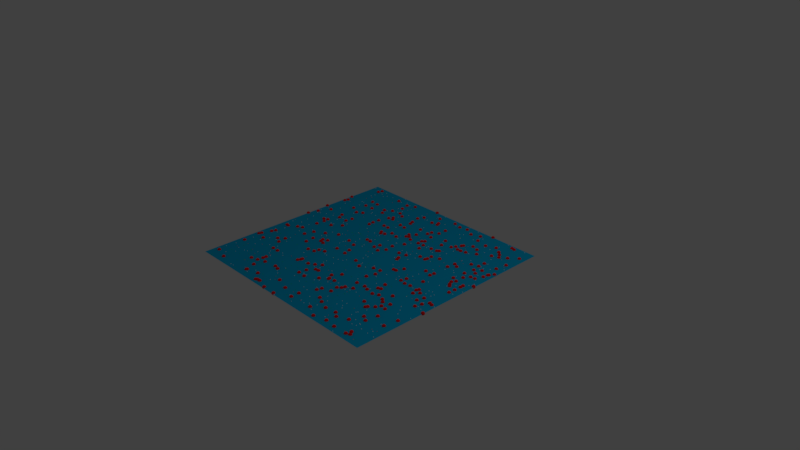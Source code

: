 # Source: NAR_compare_unequal.blend  (saved by Blender 2.79.0; exported with 4.5.12 LTS)
import bpy
from mathutils import Matrix  # noqa: F401  (used for matrix-valued properties, if any)

bpy.ops.wm.read_factory_settings(use_empty=True)
scene = bpy.context.scene
scene.name = 'Scene'

# ---- collections
col_collection_1 = bpy.data.collections.new('Collection 1'); scene.collection.children.link(col_collection_1)

# ---- materials (node trees are filled in below, after node groups)
mat_plane_mat = bpy.data.materials.new('Plane_mat')
mat_plane_mat.alpha_threshold = 0.0
mat_plane_mat.use_transparent_shadow = False
mat_plane_mat.diffuse_color = (0.0, 0.4555, 0.8, 1.0)
mat_plane_mat.roughness = 0.5
mat_mol_x2_mat = bpy.data.materials.new('mol_X2_mat')
mat_mol_x2_mat.alpha_threshold = 0.0
mat_mol_x2_mat.use_transparent_shadow = False
mat_mol_x2_mat.diffuse_color = (0.0, 0.8, 0.0, 1.0)
mat_mol_x2_mat.roughness = 0.5
mat_mol_y2_mat = bpy.data.materials.new('mol_Y2_mat')
mat_mol_y2_mat.alpha_threshold = 0.0
mat_mol_y2_mat.use_transparent_shadow = False
mat_mol_y2_mat.diffuse_color = (0.8, 0.0, 0.0, 1.0)
mat_mol_y2_mat.roughness = 0.5
mat_mol_x1_mat = bpy.data.materials.new('mol_X1_mat')
mat_mol_x1_mat.alpha_threshold = 0.0
mat_mol_x1_mat.use_transparent_shadow = False
mat_mol_x1_mat.diffuse_color = (0.9829, 1.0, 0.9871, 1.0)
mat_mol_x1_mat.roughness = 0.5
mat_mol_y1_mat = bpy.data.materials.new('mol_Y1_mat')
mat_mol_y1_mat.alpha_threshold = 0.0
mat_mol_y1_mat.use_transparent_shadow = False
mat_mol_y1_mat.diffuse_color = (1.0, 0.01392, 0.01298, 1.0)
mat_mol_y1_mat.roughness = 0.5

# ---- material node trees

# ---- world
world_world = bpy.data.worlds.new('World'); scene.world = world_world
world_world.color = (0.05088, 0.05088, 0.05088)
world_world.use_sun_shadow = False
world_world.sun_shadow_jitter_overblur = 0.0
world_world.cycles.sampling_method = 'MANUAL'

# ---- cameras
cam_camera = bpy.data.cameras.new('Camera')
cam_camera.clip_end = 100.0
cam_camera.lens = 35.0
cam_camera.sensor_width = 32.0
cam_camera.sensor_height = 18.0
cam_camera.ortho_scale = 7.314
cam_camera.dof.focus_distance = 0.0
cam_camera.dof.aperture_fstop = 128.0

# ---- lights
light_lamp = bpy.data.lights.new('Lamp', 'POINT')
light_lamp.transmission_factor = 0.0
light_lamp.cutoff_distance = 30.0
light_lamp.energy = 100.0
light_lamp.shadow_buffer_clip_start = 1.001
light_lamp.shadow_soft_size = 0.1
light_lamp.shadow_maximum_resolution = 0.006
light_lamp.use_absolute_resolution = True

# ---- meshes
me_plane = bpy.data.meshes.new('Plane')
me_plane.from_pydata([(-1.0, -1.0, 0.0), (1.0, -1.0, 0.0), (-1.0, 1.0, 0.0), (1.0, 1.0, 0.0)], [], [(1, 2, 0), (1, 3, 2)])
me_plane.materials.append(mat_plane_mat)
me_plane.use_remesh_preserve_volume = False
me_plane.use_remesh_preserve_attributes = False
me_plane.use_mirror_vertex_groups = False
me_plane.update()
me_mol_x2_pos = bpy.data.meshes.new('mol_X2_pos')
me_mol_x2_pos.from_pydata([(-0.4492, -0.9925, 0.0), (-0.102, 0.536, 0.0), (-0.9127, -0.8156, 0.0), (0.327, -0.8966, 0.0), (0.6868, -1.193, 0.0), (-1.071, -1.483, 0.0), (-0.4966, 0.8194, 0.0), (-0.2829, 0.9055, 0.0), (0.2348, 0.5078, 0.0), (-0.1834, -0.5803, 0.0), (-0.1467, 0.8951, 0.0), (0.2898, -0.4072, 0.0), (1.187, 0.7421, 0.0), (0.2946, -0.5467, 0.0), (1.203, 0.7402, 0.0), (-1.293, 0.7643, 0.0), (0.7498, -0.08386, 0.0), (-0.5312, 0.1873, 0.0), (0.3351, -0.6546, 0.0), (-0.6126, 0.3707, 0.0), (-0.5728, 0.6973, 0.0), (-0.8774, -1.457, 0.0), (-1.086, 0.8955, 0.0), (-0.9761, -0.4946, 0.0), (0.909, -0.1648, 0.0), (0.3362, 0.7032, 0.0), (-0.2354, -0.5279, 0.0), (-0.4982, 0.2876, 0.0), (-0.7086, 0.1019, 0.0), (-0.4865, -0.7242, 0.0), (-0.9174, -1.242, 0.0), (0.8985, 0.7374, 0.0), (1.12, 1.454, 0.0), (0.2145, -0.2393, 0.0), (0.08472, -0.9799, 0.0), (-1.207, -0.2334, 0.0), (0.9249, -0.9169, 0.0), (-1.386, -1.471, 0.0), (-0.5063, 0.2875, 0.0), (-0.3023, 0.827, 0.0), (-1.243, 0.9058, 0.0), (-1.308, -1.222, 0.0), (1.495, -0.1979, 0.0), (-1.328, 0.4622, 0.0), (0.3407, -0.12, 0.0), (-0.2791, -0.7765, 0.0), (1.481, 1.191, 0.0), (0.1881, -0.1778, 0.0), (0.4771, 0.9762, 0.0), (0.7359, 0.718, 0.0), (0.9275, -0.8511, 0.0), (-0.4939, -0.1552, 0.0), (-0.7162, 0.4593, 0.0), (-0.5915, -0.94, 0.0), (0.8728, -1.02, 0.0), (1.164, 0.602, 0.0), (0.233, 0.9992, 0.0), (-1.147, 1.234, 0.0), (-0.4044, -1.018, 0.0), (1.367, -1.412, 0.0), (0.4401, -0.2105, 0.0), (-1.015, -0.7214, 0.0), (0.1265, -0.4073, 0.0), (-1.266, -0.681, 0.0), (-0.4506, -1.445, 0.0), (0.02984, -0.3956, 0.0), (0.2502, -0.7472, 0.0), (0.06135, 0.2023, 0.0), (-1.075, -0.683, 0.0), (1.443, 1.454, 0.0), (0.5865, 0.9809, 0.0), (-0.06137, -0.9266, 0.0), (1.232, -0.9527, 0.0), (-0.9555, -1.184, 0.0), (-0.1885, -0.5017, 0.0), (1.054, 0.9763, 0.0), (-1.142, -1.212, 0.0), (-0.8583, -0.9801, 0.0), (0.6045, -1.253, 0.0), (-1.335, 0.8809, 0.0), (1.453, 0.2392, 0.0), (0.2711, -0.299, 0.0), (0.5099, -0.567, 0.0), (1.274, 0.5997, 0.0), (0.8664, 0.494, 0.0), (0.9312, -0.8812, 0.0), (-0.231, -0.393, 0.0), (-0.04002, 1.439, 0.0), (0.2578, 0.3869, 0.0), (-0.6705, -1.042, 0.0), (-0.2389, 0.3492, 0.0), (0.7403, -0.06646, 0.0), (-1.05, 0.9233, 0.0), (0.2048, -0.6048, 0.0), (-0.1744, -0.01962, 0.0), (-1.109, 0.03511, 0.0), (-1.338, -0.422, 0.0), (-0.4336, -0.9193, 0.0), (-0.9929, 1.333, 0.0), (-0.5219, 1.299, 0.0), (-0.4644, -1.415, 0.0), (0.6759, 0.4678, 0.0), (-0.2539, 0.09656, 0.0), (-1.025, 1.29, 0.0), (-0.6828, -1.442, 0.0), (0.04812, -0.234, 0.0), (0.8521, -1.351, 0.0), (1.211, 1.18, 0.0), (-1.49, 0.05254, 0.0), (1.172, 1.26, 0.0), (-1.468, 1.388, 0.0), (-1.34, -0.8084, 0.0), (-0.3864, 0.7798, 0.0), (-0.01912, 0.7492, 0.0), (0.1856, -0.2866, 0.0), (1.401, 0.4268, 0.0), (0.8302, 0.7427, 0.0), (-1.054, 0.4926, 0.0), (-0.7457, -0.08205, 0.0), (0.06657, -0.4716, 0.0), (-0.971, -1.255, 0.0), (-0.4816, -0.3113, 0.0), (-0.1605, -0.1429, 0.0), (1.361, 0.9614, 0.0), (-1.308, -0.9987, 0.0), (-0.3736, -1.137, 0.0), (1.365, 1.051, 0.0), (1.485, 0.2712, 0.0), (0.007242, -1.027, 0.0), (-1.028, 1.257, 0.0), (-1.258, -0.3569, 0.0), (0.3376, -0.8404, 0.0), (-0.1984, -0.2379, 0.0), (-1.061, -1.128, 0.0), (-0.7485, -1.152, 0.0), (-0.6643, 0.4533, 0.0), (0.03131, -0.7338, 0.0), (0.0438, 0.5007, 0.0), (0.3512, -1.236, 0.0), (0.2623, 1.061, 0.0), (0.07479, 0.6478, 0.0), (1.083, -0.3604, 0.0), (0.5671, -0.3955, 0.0), (0.6817, 1.328, 0.0), (-0.4138, 0.2631, 0.0), (-0.5563, 0.2539, 0.0), (0.4949, -0.6292, 0.0), (-0.1846, 0.8283, 0.0), (0.9762, -1.448, 0.0), (-1.321, -1.246, 0.0), (1.224, -0.9798, 0.0), (-0.3438, -0.8842, 0.0), (0.5011, 1.187, 0.0), (0.8782, 0.981, 0.0), (-0.3931, 0.4915, 0.0), (-0.7174, -0.9761, 0.0), (0.8026, -0.3533, 0.0), (-1.179, -0.9593, 0.0), (0.7983, -0.1382, 0.0), (-0.0134, 0.05351, 0.0), (-1.347, 0.5319, 0.0), (-0.7333, 1.345, 0.0), (0.8504, -1.464, 0.0), (0.2678, 0.9174, 0.0), (-0.05819, -0.6188, 0.0), (-0.6812, 1.467, 0.0), (-0.4266, 1.032, 0.0), (0.4013, -0.2551, 0.0), (0.0196, -0.2995, 0.0), (-0.877, -0.08259, 0.0), (0.3209, 1.389, 0.0), (1.439, 0.2407, 0.0), (0.1618, 0.6329, 0.0), (-0.07051, -1.192, 0.0), (-1.119, -1.044, 0.0), (-0.5824, 0.5641, 0.0), (0.3647, 0.2073, 0.0), (0.264, 1.481, 0.0), (-0.3962, 0.7871, 0.0), (1.46, 1.136, 0.0), (1.415, -1.004, 0.0), (-0.3513, -1.217, 0.0), (0.2829, 0.2183, 0.0), (1.007, 1.018, 0.0), (1.497, -1.344, 0.0), (1.112, 1.113, 0.0), (-0.863, -0.7868, 0.0), (-1.359, -1.496, 0.0), (-0.06371, -1.441, 0.0), (-0.6053, 0.2302, 0.0), (-1.267, -0.2286, 0.0), (1.007, -0.1846, 0.0), (0.8012, -1.459, 0.0), (-0.5371, 1.301, 0.0), (1.345, -0.3504, 0.0), (1.162, -0.1533, 0.0), (-1.206, 1.063, 0.0), (-1.245, 1.441, 0.0), (0.1112, 0.4844, 0.0), (0.8235, 1.209, 0.0), (-1.107, 0.5807, 0.0), (0.4463, -1.232, 0.0), (-1.195, 1.186, 0.0), (-0.2347, 1.461, 0.0), (-0.5263, 0.7623, 0.0), (0.5599, -0.6331, 0.0), (0.8947, 1.409, 0.0), (-0.5907, 0.9019, 0.0), (-0.9541, 1.103, 0.0), (0.577, 0.02192, 0.0), (-1.464, 0.1162, 0.0), (-0.5806, -0.3971, 0.0), (-1.085, -0.824, 0.0), (-1.048, 1.148, 0.0), (-0.3437, -1.193, 0.0), (0.7377, 0.1376, 0.0), (0.09139, -1.382, 0.0), (-1.034, -0.5615, 0.0), (0.1705, -0.9343, 0.0), (0.2382, 0.3134, 0.0), (0.7248, -0.03525, 0.0), (1.18, 0.6486, 0.0), (-1.219, -0.1762, 0.0), (1.358, 0.05767, 0.0), (1.386, 0.7662, 0.0), (0.7092, 0.447, 0.0), (0.9526, -0.9626, 0.0), (1.363, -0.02293, 0.0), (-1.375, -0.1362, 0.0), (0.5713, -0.816, 0.0), (0.9454, -1.218, 0.0), (-1.02, 0.5925, 0.0), (0.4013, 0.4802, 0.0), (1.181, 0.2593, 0.0), (0.03281, 0.5838, 0.0), (0.3152, 0.8398, 0.0), (-1.119, 0.8805, 0.0), (0.07269, -0.07584, 0.0), (-0.8409, -0.5205, 0.0), (0.8654, 0.3375, 0.0), (-0.8411, 1.051, 0.0), (0.6627, 1.081, 0.0), (0.3798, -0.7679, 0.0), (0.3492, -0.2998, 0.0), (0.5145, 0.4503, 0.0), (-0.6213, -0.4455, 0.0), (-0.321, -0.761, 0.0), (-0.5036, -1.302, 0.0), (-1.48, -1.398, 0.0), (1.411, -1.057, 0.0), (1.129, 1.029, 0.0), (1.008, 0.003087, 0.0), (-1.296, -1.046, 0.0), (-1.226, -0.7695, 0.0), (-0.5285, -1.46, 0.0), (-0.4626, 0.2722, 0.0), (-0.09635, -0.6285, 0.0), (-0.1067, -0.6, 0.0), (0.8725, 1.081, 0.0), (-1.051, 0.8879, 0.0), (0.5825, 0.0007745, 0.0), (0.9092, 1.439, 0.0), (0.00942, 0.3492, 0.0), (0.06453, 1.327, 0.0), (-1.137, -1.045, 0.0), (0.3274, 0.8264, 0.0), (-1.026, -1.329, 0.0), (-1.1, 0.9382, 0.0), (0.4047, 1.211, 0.0), (-1.159, 1.161, 0.0), (-0.0878, 0.4479, 0.0), (0.6796, 0.09623, 0.0), (0.6331, 1.45, 0.0), (0.6079, 1.292, 0.0), (-0.9624, 0.3197, 0.0), (0.5649, -0.3559, 0.0), (-0.07111, 0.01514, 0.0), (0.4261, -0.4738, 0.0), (0.527, -1.034, 0.0), (-0.2391, -0.5676, 0.0), (-0.6831, -1.156, 0.0), (0.9859, 0.1502, 0.0), (-0.9894, -1.116, 0.0), (0.7036, 0.9157, 0.0), (0.07958, -1.24, 0.0), (-0.691, 0.5547, 0.0), (-0.2389, -1.433, 0.0), (-0.3608, 1.051, 0.0), (-1.37, 0.9951, 0.0), (-1.249, -0.4847, 0.0), (-0.7701, -0.9089, 0.0), (-1.072, 1.323, 0.0), (0.5199, -0.9577, 0.0), (-0.2992, 0.3421, 0.0), (0.8878, -0.8606, 0.0), (0.5476, -0.8734, 0.0), (1.157, -1.379, 0.0), (-0.3117, 0.7119, 0.0), (-0.3825, 1.45, 0.0), (-0.1323, 1.353, 0.0)], [], [])
me_mol_x2_pos.use_remesh_preserve_volume = False
me_mol_x2_pos.use_remesh_preserve_attributes = False
me_mol_x2_pos.use_mirror_vertex_groups = False
me_mol_x2_pos.update()
me_mol_x2_shape = bpy.data.meshes.new('mol_X2_shape')
me_mol_x2_shape.from_pydata([(0.0, 0.0, -0.005), (0.003618, -0.002629, -0.002236), (-0.001382, -0.004253, -0.002236), (-0.004472, 0.0, -0.002236), (-0.001382, 0.004253, -0.002236), (0.003618, 0.002629, -0.002236), (0.001382, -0.004253, 0.002236), (-0.003618, -0.002629, 0.002236), (-0.003618, 0.002629, 0.002236), (0.001382, 0.004253, 0.002236), (0.004472, 0.0, 0.002236), (0.0, 0.0, 0.005)], [], [(0, 1, 2), (1, 0, 5), (0, 2, 3), (0, 3, 4), (0, 4, 5), (1, 5, 10), (2, 1, 6), (3, 2, 7), (4, 3, 8), (5, 4, 9), (1, 10, 6), (2, 6, 7), (3, 7, 8), (4, 8, 9), (5, 9, 10), (6, 10, 11), (7, 6, 11), (8, 7, 11), (9, 8, 11), (10, 9, 11)])
me_mol_x2_shape.materials.append(mat_mol_x2_mat)
me_mol_x2_shape.use_remesh_preserve_volume = False
me_mol_x2_shape.use_remesh_preserve_attributes = False
me_mol_x2_shape.use_mirror_vertex_groups = False
me_mol_x2_shape.update()
me_mol_y2_pos = bpy.data.meshes.new('mol_Y2_pos')
me_mol_y2_pos.from_pydata([(-0.848, -0.9407, 0.0), (1.281, 1.222, 0.0), (-0.4382, -0.2257, 0.0), (-1.275, 1.176, 0.0), (0.6671, 1.497, 0.0), (-0.3496, -1.219, 0.0), (-0.08725, 0.6392, 0.0), (-0.6365, -0.7661, 0.0), (-0.8354, -0.2656, 0.0), (1.27, 0.4052, 0.0), (-0.8327, 0.3244, 0.0), (1.009, 0.6858, 0.0), (-0.6868, 0.2219, 0.0), (1.176, -0.3698, 0.0), (-0.4784, 0.4047, 0.0), (-0.8605, 0.6594, 0.0), (1.409, -1.132, 0.0), (0.4435, -0.5775, 0.0), (-1.015, -1.067, 0.0), (-0.6175, 0.1229, 0.0), (-1.297, 1.094, 0.0), (0.5523, -0.719, 0.0), (0.7364, 1.067, 0.0), (-0.5858, 1.316, 0.0), (0.7311, -0.02061, 0.0), (1.16, -1.386, 0.0), (-0.5137, -0.7842, 0.0), (0.4521, -0.2304, 0.0), (0.8231, 0.5291, 0.0), (0.764, 0.9936, 0.0), (0.3163, -1.349, 0.0), (-0.05017, 0.02868, 0.0), (0.6956, -0.1762, 0.0), (1.276, 1.115, 0.0), (0.3378, 0.4475, 0.0), (-1.345, -1.116, 0.0), (0.7916, -0.5304, 0.0), (-0.8581, 1.012, 0.0), (0.7832, -1.312, 0.0), (1.088, 1.254, 0.0), (-0.2144, 1.216, 0.0), (-0.2928, -1.273, 0.0), (-0.9591, -1.259, 0.0), (1.34, -1.147, 0.0), (1.424, 0.9847, 0.0), (1.382, -0.2526, 0.0), (-1.303, -0.9715, 0.0), (-0.4922, -0.6375, 0.0), (-1.427, 0.4872, 0.0), (-0.5869, -0.2638, 0.0), (1.114, 1.249, 0.0), (-1.243, 0.4338, 0.0), (0.6111, 0.7342, 0.0), (0.5247, 0.02978, 0.0), (0.1251, 0.7887, 0.0), (-1.161, -0.8479, 0.0), (0.945, 0.7194, 0.0), (-1.466, 0.7967, 0.0), (-0.3076, 0.4039, 0.0), (0.8743, -0.04899, 0.0), (-0.3239, 1.371, 0.0), (-1.445, -0.08467, 0.0), (0.1204, -0.4945, 0.0), (-0.3785, -0.07736, 0.0), (0.7102, -0.7811, 0.0), (-0.02252, -0.6552, 0.0), (-0.802, -1.361, 0.0), (0.853, 0.4183, 0.0), (-1.131, -1.021, 0.0), (0.6622, 0.9391, 0.0), (0.09641, -1.289, 0.0), (-0.399, 0.3162, 0.0), (-0.07726, -1.311, 0.0), (-0.4297, 0.91, 0.0), (-1.085, -0.3642, 0.0), (-0.8965, -0.9195, 0.0), (-0.9372, 1.272, 0.0), (0.2517, -0.8429, 0.0), (-0.5192, 0.2829, 0.0), (0.8741, -1.002, 0.0), (0.5334, -0.824, 0.0), (1.349, -1.423, 0.0), (-0.45, 0.71, 0.0), (-0.5959, 1.256, 0.0), (-0.1256, 1.363, 0.0)], [], [])
me_mol_y2_pos.use_remesh_preserve_volume = False
me_mol_y2_pos.use_remesh_preserve_attributes = False
me_mol_y2_pos.use_mirror_vertex_groups = False
me_mol_y2_pos.update()
me_mol_y2_shape = bpy.data.meshes.new('mol_Y2_shape')
me_mol_y2_shape.from_pydata([(0.0, 0.0, -0.005), (0.003618, -0.002629, -0.002236), (-0.001382, -0.004253, -0.002236), (-0.004472, 0.0, -0.002236), (-0.001382, 0.004253, -0.002236), (0.003618, 0.002629, -0.002236), (0.001382, -0.004253, 0.002236), (-0.003618, -0.002629, 0.002236), (-0.003618, 0.002629, 0.002236), (0.001382, 0.004253, 0.002236), (0.004472, 0.0, 0.002236), (0.0, 0.0, 0.005)], [], [(0, 1, 2), (1, 0, 5), (0, 2, 3), (0, 3, 4), (0, 4, 5), (1, 5, 10), (2, 1, 6), (3, 2, 7), (4, 3, 8), (5, 4, 9), (1, 10, 6), (2, 6, 7), (3, 7, 8), (4, 8, 9), (5, 9, 10), (6, 10, 11), (7, 6, 11), (8, 7, 11), (9, 8, 11), (10, 9, 11)])
me_mol_y2_shape.materials.append(mat_mol_y2_mat)
me_mol_y2_shape.use_remesh_preserve_volume = False
me_mol_y2_shape.use_remesh_preserve_attributes = False
me_mol_y2_shape.use_mirror_vertex_groups = False
me_mol_y2_shape.update()
me_mol_x1_pos = bpy.data.meshes.new('mol_X1_pos')
me_mol_x1_pos.from_pydata([(0.3089, -1.332, 0.0), (0.3683, 0.1287, 0.0), (0.9887, 1.214, 0.0), (-1.303, 1.267, 0.0), (-0.3982, -1.156, 0.0), (-1.31, -1.311, 0.0), (0.03652, -0.1339, 0.0), (0.02936, 0.4585, 0.0), (0.9568, 0.4114, 0.0), (-1.235, -0.1545, 0.0), (0.3874, 1.488, 0.0), (-0.6893, -1.407, 0.0), (0.686, 0.4235, 0.0), (-0.3977, 0.1815, 0.0), (0.9533, -1.112, 0.0), (1.364, -1.23, 0.0), (-0.3312, -1.313, 0.0), (-0.3615, -0.7452, 0.0), (0.876, 0.9318, 0.0), (0.3795, 0.371, 0.0), (-0.4859, -0.02926, 0.0), (-1.367, 1.449, 0.0), (0.3844, 0.6559, 0.0), (0.5838, 0.05276, 0.0), (0.003509, 0.9238, 0.0), (-1.2, -0.04283, 0.0), (0.1951, -0.843, 0.0), (-0.6472, 1.109, 0.0), (0.4135, 0.447, 0.0), (-1.427, -1.077, 0.0), (0.1346, -0.2554, 0.0), (1.188, -0.1022, 0.0), (1.07, -1.483, 0.0), (-0.7266, -0.8349, 0.0), (-0.1565, -0.387, 0.0), (-1.26, 0.9776, 0.0), (1.177, 1.022, 0.0), (0.4918, 0.3461, 0.0), (1.352, -0.4381, 0.0), (-1.025, -1.012, 0.0), (0.4756, -0.8056, 0.0), (-0.9256, 0.3462, 0.0), (0.1281, -0.2241, 0.0), (-0.1527, -0.765, 0.0), (-0.1845, 1.234, 0.0), (0.5335, 0.6123, 0.0), (0.7351, -1.063, 0.0), (-1.433, -0.2215, 0.0), (1.306, -0.7197, 0.0), (0.5027, -0.3315, 0.0), (0.3795, 0.6925, 0.0), (0.2145, 1.392, 0.0), (-1.209, 0.262, 0.0), (-0.5253, -0.3533, 0.0), (-0.9775, 0.2149, 0.0), (0.0231, 0.03738, 0.0), (1.02, 0.816, 0.0), (1.332, 0.6012, 0.0), (0.3047, -0.7661, 0.0), (-0.2295, -0.517, 0.0), (-0.5605, 0.4593, 0.0), (1.087, 0.4342, 0.0), (-0.6302, -0.5267, 0.0), (-1.057, 1.397, 0.0), (1.296, -0.1224, 0.0), (1.145, 1.104, 0.0), (-0.1431, 1.407, 0.0), (0.08256, 1.315, 0.0), (0.4633, 1.277, 0.0), (0.02373, 0.7106, 0.0), (-0.667, 0.1094, 0.0), (-1.254, 1.361, 0.0), (-1.196, 0.3823, 0.0), (-0.3935, 0.4417, 0.0), (0.627, -0.44, 0.0), (-1.386, 0.764, 0.0), (-1.445, -1.215, 0.0), (0.5361, -1.123, 0.0), (-0.01317, -1.488, 0.0), (1.454, 0.4083, 0.0), (-1.323, 1.208, 0.0), (0.4563, -1.055, 0.0), (0.2823, -0.1643, 0.0), (-0.2869, 0.4338, 0.0), (-1.298, -1.121, 0.0), (1.045, 0.4697, 0.0), (-0.05624, -1.083, 0.0), (-0.993, -1.443, 0.0), (-1.46, 0.3787, 0.0), (-0.8272, -0.9578, 0.0), (0.3891, -0.5287, 0.0), (-0.6867, 1.078, 0.0), (0.01909, -0.6332, 0.0), (-0.1131, -0.9247, 0.0), (1.355, 1.474, 0.0), (1.286, -0.1682, 0.0), (-1.381, 0.3032, 0.0), (-0.621, 1.176, 0.0), (0.653, -0.9964, 0.0), (1.264, -0.6463, 0.0), (-0.8824, 0.8415, 0.0), (0.4444, -0.7513, 0.0), (-0.1126, -0.4997, 0.0), (-0.3175, 0.7667, 0.0), (0.6563, 1.259, 0.0), (-1.406, -0.8165, 0.0), (0.554, -0.204, 0.0), (0.4639, -0.7494, 0.0), (1.433, 0.04956, 0.0), (-0.1428, -0.6937, 0.0), (1.154, -1.1, 0.0), (-0.7843, 0.8129, 0.0), (-0.8745, 0.8124, 0.0), (-1.02, 0.4177, 0.0), (-0.001283, -0.05562, 0.0), (0.8147, 0.09107, 0.0), (0.5054, 1.167, 0.0), (0.9471, 0.7337, 0.0), (-1.304, 0.3477, 0.0), (-1.241, -0.1969, 0.0), (-0.5283, 1.009, 0.0), (-1.331, -0.06814, 0.0), (-0.04791, 1.034, 0.0), (1.216, -0.5822, 0.0), (0.9957, 1.101, 0.0), (-1.438, -0.135, 0.0), (-0.8506, 1.373, 0.0), (-0.856, 0.3492, 0.0), (0.494, 1.371, 0.0), (-0.8597, -0.9978, 0.0), (1.244, -1.384, 0.0), (-1.306, 1.392, 0.0), (-0.4327, -1.009, 0.0), (0.2045, 1.046, 0.0), (-0.3474, -0.4229, 0.0), (0.8576, 0.2996, 0.0), (1.466, -1.235, 0.0), (-0.7836, 1.034, 0.0), (-1.204, 0.8731, 0.0), (-1.236, -1.212, 0.0), (0.7803, -1.36, 0.0), (-1.035, -0.1104, 0.0), (0.3137, -1.213, 0.0), (-0.2348, -0.4035, 0.0), (1.254, -1.224, 0.0), (0.17, -1.14, 0.0), (0.8067, -0.002025, 0.0), (-0.7759, -0.7986, 0.0), (1.411, 0.6233, 0.0), (-1.082, -0.7844, 0.0), (0.05096, -0.06631, 0.0), (1.068, -1.148, 0.0), (0.4914, 0.626, 0.0), (1.073, 1.482, 0.0), (-0.2148, 0.06741, 0.0), (-1.37, 0.1704, 0.0), (-0.09914, -0.3605, 0.0), (-0.7734, 1.414, 0.0), (-0.9692, 0.8967, 0.0), (0.4191, 0.9323, 0.0), (1.393, 0.4921, 0.0), (-1.245, -0.6705, 0.0), (1.001, -0.9228, 0.0), (1.108, -0.2554, 0.0), (0.6537, 0.6317, 0.0), (-1.306, 0.6073, 0.0), (0.01993, 0.4556, 0.0), (0.2261, 0.3684, 0.0), (1.267, 0.1529, 0.0), (-0.7692, -0.08072, 0.0), (0.3204, 0.3655, 0.0), (-0.9479, -1.441, 0.0), (-0.6798, 1.38, 0.0), (0.6802, 0.7242, 0.0), (0.6631, -1.087, 0.0), (1.097, -0.3831, 0.0), (1.255, 0.1365, 0.0), (-1.059, -0.4632, 0.0), (-0.8007, 0.04807, 0.0), (-1.227, 0.9808, 0.0), (1.269, 0.7768, 0.0), (0.771, -1.1, 0.0), (-1.14, -1.096, 0.0), (0.1582, 0.5906, 0.0), (-1.237, -0.9079, 0.0), (0.2978, 0.3829, 0.0), (-1.004, -0.5673, 0.0), (0.9338, -0.8361, 0.0), (-0.3769, 0.09196, 0.0), (1.031, 0.5728, 0.0), (0.4309, -1.309, 0.0), (1.466, 0.9389, 0.0), (0.5512, -1.376, 0.0), (0.613, -0.7495, 0.0), (-1.474, 1.436, 0.0), (-1.118, 1.068, 0.0), (1.333, -1.003, 0.0), (-0.7326, 1.201, 0.0), (1.341, 0.8223, 0.0), (-1.375, -0.2542, 0.0), (1.001, -1.414, 0.0), (-0.8974, -0.9233, 0.0), (1.427, 0.3384, 0.0), (-1.147, 1.367, 0.0), (-0.1731, -0.9222, 0.0), (-0.2418, 0.3147, 0.0), (0.2057, -1.017, 0.0), (1.229, -0.08637, 0.0), (-0.9769, -0.736, 0.0), (0.8973, 1.212, 0.0), (-1.177, 1.317, 0.0), (0.08449, 0.9649, 0.0), (-0.8877, 1.491, 0.0), (1.482, 0.1691, 0.0), (-1.416, 0.2826, 0.0), (-0.2275, 0.113, 0.0), (0.5237, -1.267, 0.0), (1.176, -1.173, 0.0), (-1.141, -0.6391, 0.0), (0.1183, -1.354, 0.0), (0.5261, -0.7726, 0.0), (1.485, -0.3145, 0.0), (1.247, 0.7255, 0.0), (-0.2741, 0.2822, 0.0), (0.737, -0.3745, 0.0), (0.962, -1.022, 0.0), (0.08779, -1.125, 0.0), (-0.07651, 1.486, 0.0), (0.5486, 1.478, 0.0), (-1.039, 0.2193, 0.0), (1.105, -1.236, 0.0), (0.154, -0.3372, 0.0), (0.1014, -0.7842, 0.0), (0.6889, -0.1211, 0.0), (1.208, -0.1743, 0.0), (0.4519, 0.2548, 0.0), (-1.377, 0.8473, 0.0), (0.2304, -0.2673, 0.0), (-1.346, 0.04728, 0.0), (-0.3002, 1.192, 0.0), (-0.09591, 0.271, 0.0), (-0.9293, -0.879, 0.0), (-1.342, -0.3446, 0.0), (-0.4502, -1.124, 0.0), (-0.07393, -0.3187, 0.0), (0.2935, 0.1721, 0.0), (0.424, 0.02368, 0.0), (-1.183, -1.112, 0.0), (0.6971, 1.343, 0.0), (1.181, 0.08097, 0.0), (1.32, 0.2244, 0.0), (-1.288, -0.7878, 0.0), (-1.051, 0.6366, 0.0), (-1.231, 1.435, 0.0), (-1.058, 0.3424, 0.0), (0.3792, -1.35, 0.0), (-0.3905, -0.4136, 0.0), (1.232, 0.9028, 0.0), (0.09382, -0.8943, 0.0), (1.215, 0.5081, 0.0), (-0.5447, 0.2882, 0.0), (0.6684, -0.5794, 0.0), (1.474, -0.6807, 0.0), (0.3824, 1.416, 0.0), (0.4244, 1.24, 0.0), (-0.2052, -1.044, 0.0), (0.4997, -0.7066, 0.0), (1.161, -1.219, 0.0), (1.413, -0.4589, 0.0), (-0.2295, -0.5688, 0.0), (1.391, 1.024, 0.0), (-0.4894, -0.08576, 0.0), (1.377, -1.165, 0.0), (0.951, -1.042, 0.0), (0.7316, -0.9943, 0.0), (1.006, -0.1918, 0.0), (0.729, 1.369, 0.0), (1.16, -1.168, 0.0), (-0.6004, -0.5938, 0.0), (-0.1049, 0.4247, 0.0), (-0.4764, 0.0003057, 0.0), (-0.4644, 1.147, 0.0), (-0.8192, -0.1251, 0.0), (1.169, 0.3877, 0.0), (1.033, 0.04213, 0.0), (-0.3292, 1.276, 0.0), (-1.314, -0.4918, 0.0), (0.2524, -1.434, 0.0), (-0.6412, -1.312, 0.0), (0.6976, 0.8361, 0.0), (0.72, -0.1988, 0.0), (-0.05851, 0.5582, 0.0), (-0.2298, -0.7159, 0.0), (1.027, 1.351, 0.0), (1.22, 0.7884, 0.0), (-0.6897, 1.209, 0.0), (-1.416, -0.4481, 0.0), (0.04479, -0.9317, 0.0), (-1.135, -0.2563, 0.0), (1.334, -0.3346, 0.0)], [], [])
me_mol_x1_pos.use_remesh_preserve_volume = False
me_mol_x1_pos.use_remesh_preserve_attributes = False
me_mol_x1_pos.use_mirror_vertex_groups = False
me_mol_x1_pos.update()
me_mol_x1_shape = bpy.data.meshes.new('mol_X1_shape')
me_mol_x1_shape.from_pydata([(0.0, 0.0, -0.005), (0.003618, -0.002629, -0.002236), (-0.001382, -0.004253, -0.002236), (-0.004472, 0.0, -0.002236), (-0.001382, 0.004253, -0.002236), (0.003618, 0.002629, -0.002236), (0.001382, -0.004253, 0.002236), (-0.003618, -0.002629, 0.002236), (-0.003618, 0.002629, 0.002236), (0.001382, 0.004253, 0.002236), (0.004472, 0.0, 0.002236), (0.0, 0.0, 0.005), (-0.0008123, -0.0025, -0.004253), (0.002127, -0.001545, -0.004253), (0.001314, -0.004045, -0.002629), (0.002127, 0.001545, -0.004253), (0.004253, 0.0, -0.002629), (-0.002629, 0.0, -0.004253), (-0.003441, -0.0025, -0.002629), (-0.0008123, 0.0025, -0.004253), (-0.003441, 0.0025, -0.002629), (0.001314, 0.004045, -0.002629), (0.004755, 0.001545, 0.0), (0.004755, -0.001545, 0.0), (0.002939, -0.004045, 0.0), (0.0, -0.005, 0.0), (-0.002939, -0.004045, 0.0), (-0.004755, -0.001545, 0.0), (-0.004755, 0.001545, 0.0), (-0.002939, 0.004045, 0.0), (0.0, 0.005, 0.0), (0.002939, 0.004045, 0.0), (0.003441, -0.0025, 0.002629), (-0.001314, -0.004045, 0.002629), (-0.004253, 0.0, 0.002629), (-0.001314, 0.004045, 0.002629), (0.003441, 0.0025, 0.002629), (0.002629, 0.0, 0.004253), (0.0008123, -0.0025, 0.004253), (-0.002127, -0.001545, 0.004253), (-0.002127, 0.001545, 0.004253), (0.0008123, 0.0025, 0.004253)], [], [(14, 2, 12), (12, 13, 14), (1, 14, 13), (12, 0, 13), (16, 1, 13), (13, 15, 16), (5, 16, 15), (13, 0, 15), (18, 3, 17), (17, 12, 18), (2, 18, 12), (17, 0, 12), (20, 4, 19), (19, 17, 20), (3, 20, 17), (19, 0, 17), (21, 5, 15), (15, 19, 21), (4, 21, 19), (15, 0, 19), (23, 1, 16), (16, 22, 23), (10, 23, 22), (22, 16, 5), (25, 2, 14), (14, 24, 25), (6, 25, 24), (24, 14, 1), (27, 3, 18), (18, 26, 27), (7, 27, 26), (26, 18, 2), (29, 4, 20), (20, 28, 29), (8, 29, 28), (28, 20, 3), (31, 5, 21), (21, 30, 31), (9, 31, 30), (30, 21, 4), (32, 6, 24), (24, 23, 32), (10, 32, 23), (23, 24, 1), (33, 7, 26), (26, 25, 33), (6, 33, 25), (25, 26, 2), (34, 8, 28), (28, 27, 34), (7, 34, 27), (27, 28, 3), (35, 9, 30), (30, 29, 35), (8, 35, 29), (29, 30, 4), (36, 10, 22), (22, 31, 36), (9, 36, 31), (31, 22, 5), (38, 6, 32), (32, 37, 38), (11, 38, 37), (37, 32, 10), (39, 7, 33), (33, 38, 39), (11, 39, 38), (38, 33, 6), (40, 8, 34), (34, 39, 40), (11, 40, 39), (39, 34, 7), (41, 9, 35), (35, 40, 41), (11, 41, 40), (40, 35, 8), (37, 10, 36), (36, 41, 37), (11, 37, 41), (41, 36, 9)])
me_mol_x1_shape.materials.append(mat_mol_x1_mat)
me_mol_x1_shape.use_remesh_preserve_volume = False
me_mol_x1_shape.use_remesh_preserve_attributes = False
me_mol_x1_shape.use_mirror_vertex_groups = False
me_mol_x1_shape.update()
me_mol_y1_pos = bpy.data.meshes.new('mol_Y1_pos')
me_mol_y1_pos.from_pydata([(1.021, -0.8085, 0.0), (-1.496, 0.5254, 0.0), (0.7977, -1.216, 0.0), (1.216, 1.13, 0.0), (-1.444, 0.8714, 0.0), (-0.4763, -0.7353, 0.0), (0.9515, -0.1844, 0.0), (0.4771, 0.8409, 0.0), (-0.2442, -0.1285, 0.0), (-0.8997, 1.371, 0.0), (1.021, 1.301, 0.0), (-0.8491, -1.138, 0.0), (1.466, 0.7579, 0.0), (-0.09126, 0.1677, 0.0), (0.5068, -1.187, 0.0), (0.7762, -0.6375, 0.0), (0.2538, 0.7572, 0.0), (0.5348, 1.348, 0.0), (-0.8357, -0.2571, 0.0), (0.7257, -0.3864, 0.0), (-0.07172, 1.216, 0.0), (0.1709, -1.262, 0.0), (1.011, -1.415, 0.0), (1.484, 0.3593, 0.0), (-1.301, -0.7306, 0.0), (-0.248, -0.6873, 0.0), (-0.3899, -0.2123, 0.0), (0.8875, 1.244, 0.0), (0.5717, 0.7014, 0.0), (-1.114, 0.9213, 0.0), (0.612, 0.5168, 0.0), (-1.14, 0.2441, 0.0), (0.2305, 0.6572, 0.0), (-0.2554, 0.9809, 0.0), (-0.8371, -1.015, 0.0), (0.1413, -0.7729, 0.0), (-0.6363, -0.2479, 0.0), (0.9882, -0.003694, 0.0), (1.254, 0.4218, 0.0), (0.4182, -0.4166, 0.0), (-0.5613, -1.336, 0.0), (1.123, 1.236, 0.0), (-1.449, 0.32, 0.0), (0.8317, 0.9218, 0.0), (-0.3025, 1.166, 0.0), (0.4198, -1.144, 0.0), (0.7594, 0.9053, 0.0), (0.1246, 0.9351, 0.0), (-1.134, 0.1745, 0.0), (1.212, 1.434, 0.0), (0.3769, -0.851, 0.0), (1.414, -0.8195, 0.0), (0.7902, 1.109, 0.0), (0.7828, -0.1768, 0.0), (-1.028, 1.066, 0.0), (0.07482, 0.2273, 0.0), (1.491, -0.5029, 0.0), (-1.139, 1.074, 0.0), (0.9345, 0.17, 0.0), (-0.5936, 1.403, 0.0), (0.7214, 1.279, 0.0), (-0.8344, -0.04838, 0.0), (1.296, 0.7194, 0.0), (0.3256, -0.2158, 0.0), (0.7282, -0.5032, 0.0), (0.2325, -0.7694, 0.0), (0.6735, 1.013, 0.0), (-0.4749, -0.7125, 0.0), (0.7972, 1.494, 0.0), (0.01128, 0.1366, 0.0), (1.305, 1.195, 0.0), (-0.2208, -0.2225, 0.0), (-0.7391, -1.384, 0.0), (0.522, -0.05721, 0.0), (-0.5541, 0.9382, 0.0), (0.003949, 1.268, 0.0), (1.098, -0.2805, 0.0), (-0.715, -0.188, 0.0), (-1.382, -0.5353, 0.0), (0.2259, 0.8966, 0.0), (0.7079, 0.9036, 0.0), (0.1012, -0.706, 0.0), (-0.7368, -1.374, 0.0), (0.8248, 0.2071, 0.0), (-0.2268, 0.8375, 0.0), (-0.4861, -1.092, 0.0), (0.6039, 0.8903, 0.0), (-1.158, -0.5978, 0.0), (-1.079, -0.532, 0.0), (1.382, -1.005, 0.0), (0.799, -0.09976, 0.0), (0.2237, 0.7286, 0.0), (-0.348, 0.5286, 0.0), (-1.419, -1.34, 0.0), (0.9622, 0.9884, 0.0), (1.012, 0.5631, 0.0), (0.02606, -0.2478, 0.0), (0.3939, -0.9539, 0.0), (-0.4503, 0.04294, 0.0), (-1.013, -0.263, 0.0), (-1.038, 0.6794, 0.0), (-1.342, 1.369, 0.0), (-1.364, -0.4806, 0.0), (0.02114, 1.227, 0.0), (-0.9673, -0.8081, 0.0), (0.604, 0.4102, 0.0), (1.395, -0.2957, 0.0), (-0.8405, -1.06, 0.0), (-0.6992, -0.2335, 0.0), (-0.4375, -0.3804, 0.0), (1.413, 1.04, 0.0), (0.9493, 0.5952, 0.0), (-0.2411, 0.2322, 0.0), (-1.178, 0.7472, 0.0), (-0.9612, 0.7308, 0.0), (1.384, 0.1357, 0.0), (0.27, -0.9948, 0.0), (0.8671, -0.1949, 0.0), (-0.08052, 1.383, 0.0), (0.1787, -0.6048, 0.0), (-1.144, 0.05257, 0.0), (1.225, 0.2457, 0.0), (-0.9738, -0.1345, 0.0), (-0.03173, 0.9556, 0.0), (-0.01746, 0.6743, 0.0), (1.159, -1.081, 0.0), (1.089, -0.1693, 0.0), (1.37, 0.5079, 0.0), (0.5473, 0.6804, 0.0), (1.206, -1.409, 0.0), (-1.482, 0.9721, 0.0), (-0.2341, -1.475, 0.0), (0.511, 0.4163, 0.0), (1.242, -0.3564, 0.0), (-0.707, 1.35, 0.0), (0.03939, 0.8071, 0.0), (0.2261, 1.174, 0.0), (-1.361, 0.481, 0.0), (-0.5185, -0.4088, 0.0), (-0.261, 1.252, 0.0), (-0.3193, 0.8514, 0.0), (1.055, -0.7447, 0.0), (0.6356, 0.9453, 0.0), (1.388, 0.8822, 0.0), (0.9818, -0.4991, 0.0), (-0.5874, 0.8826, 0.0), (0.8529, -0.6016, 0.0), (-0.6351, -0.4949, 0.0), (0.01756, 0.698, 0.0), (-0.8744, -0.8092, 0.0), (-0.3947, -1.426, 0.0), (0.8697, -1.267, 0.0), (0.6038, 0.0465, 0.0), (-0.9465, -1.164, 0.0), (1.388, 0.2773, 0.0), (-0.2152, 0.5993, 0.0), (0.1478, -0.7896, 0.0), (-0.1063, 0.573, 0.0), (0.1357, 1.002, 0.0), (-1.323, 1.429, 0.0), (-1.116, 0.4793, 0.0), (-0.556, -1.074, 0.0), (-1.25, -0.1973, 0.0), (0.5865, -0.5905, 0.0), (1.416, 1.294, 0.0), (0.4581, 0.6697, 0.0), (0.1699, 1.425, 0.0), (-1.221, -1.401, 0.0), (-0.24, -1.24, 0.0), (0.6138, 0.4446, 0.0), (1.074, -0.2029, 0.0), (0.6754, -1.443, 0.0), (0.9341, 0.4792, 0.0), (-0.07116, 0.2496, 0.0), (1.323, -0.4655, 0.0), (0.4193, -0.8121, 0.0), (0.9495, -0.6356, 0.0), (1.191, 0.5132, 0.0), (-0.499, 1.054, 0.0), (1.255, 0.2961, 0.0), (-0.0982, -0.7527, 0.0), (-0.3226, 0.4916, 0.0), (0.3587, 0.1522, 0.0), (1.124, 1.093, 0.0), (-0.9696, 0.1625, 0.0), (-0.8218, -0.3809, 0.0), (0.3602, 0.3118, 0.0), (0.1279, 0.5031, 0.0), (1.379, 0.044, 0.0), (1.13, -0.7571, 0.0), (0.9985, -0.674, 0.0), (0.3417, 0.1962, 0.0), (-0.03066, 0.7389, 0.0), (-0.2106, -0.8535, 0.0), (-0.9875, 0.9261, 0.0), (1.187, -0.9201, 0.0), (-0.7388, -1.101, 0.0), (-0.1121, -0.9646, 0.0), (0.2518, -1.056, 0.0), (-1.078, 0.4027, 0.0), (-0.8523, 0.2664, 0.0), (-0.04194, -1.478, 0.0), (0.2235, 1.053, 0.0), (1.255, -1.387, 0.0), (1.278, 0.1567, 0.0), (0.4336, -0.7688, 0.0), (-1.463, 0.8227, 0.0), (0.4045, 1.416, 0.0), (-0.5869, 1.1, 0.0), (1.307, 0.4997, 0.0), (-1.197, 0.2188, 0.0), (-0.9368, 0.3993, 0.0), (0.8543, -1.398, 0.0), (-0.4366, -1.429, 0.0), (-0.5371, -0.4737, 0.0), (0.4572, -0.6017, 0.0), (0.08596, 0.6527, 0.0), (1.196, 0.8746, 0.0), (-0.775, 0.9338, 0.0), (0.56, -0.05078, 0.0), (1.225, -1.343, 0.0), (-0.1719, -0.6308, 0.0), (1.167, 1.445, 0.0), (0.4309, 0.9635, 0.0), (-1.396, -0.2659, 0.0), (1.155, -0.218, 0.0), (1.085, -1.038, 0.0), (-0.6778, 0.05352, 0.0), (-0.1439, -0.76, 0.0), (-0.4583, 0.6763, 0.0), (0.4287, -0.1986, 0.0), (0.6873, 1.037, 0.0), (1.268, -0.2633, 0.0), (0.317, 0.665, 0.0), (-0.6793, 1.23, 0.0), (0.2539, 0.2883, 0.0), (-1.494, 0.1788, 0.0), (0.05863, 0.351, 0.0), (0.2872, 1.393, 0.0), (-1.366, -0.2694, 0.0), (0.6411, -1.236, 0.0), (-0.2705, 0.5171, 0.0), (1.411, 0.6145, 0.0), (-1.065, -0.6478, 0.0), (1.173, 1.189, 0.0), (1.388, 0.2307, 0.0), (0.7237, 0.5544, 0.0), (0.9413, 0.2335, 0.0), (-1.431, -0.6629, 0.0), (-0.9197, 0.4958, 0.0), (-0.8184, 1.014, 0.0), (-0.3152, 0.007881, 0.0), (0.5004, -1.353, 0.0), (1.249, 0.1911, 0.0), (1.193, 0.7722, 0.0), (0.1611, -0.3105, 0.0), (-0.3291, -0.7337, 0.0), (1.421, 0.6835, 0.0), (-0.6319, 0.7345, 0.0), (-0.4958, -0.7718, 0.0), (0.8434, -0.8227, 0.0), (0.942, -0.8919, 0.0), (0.8834, 1.081, 0.0), (-0.2433, 1.495, 0.0), (-0.04234, -1.303, 0.0), (0.4545, -0.3004, 0.0), (0.526, -0.7222, 0.0), (1.016, -1.204, 0.0), (1.176, 0.3312, 0.0), (1.428, 0.6992, 0.0), (0.9561, -0.868, 0.0), (0.6583, -0.6156, 0.0), (1.1, -0.6483, 0.0), (-0.782, -1.243, 0.0), (-0.6328, 0.5628, 0.0), (-0.3043, 0.2368, 0.0), (-0.5166, 0.8937, 0.0), (-0.6477, -0.1589, 0.0), (1.097, 0.7408, 0.0), (1.215, 0.6574, 0.0), (-0.2739, 1.037, 0.0), (-1.422, -0.9446, 0.0), (0.1709, -1.374, 0.0), (-0.4573, -1.442, 0.0), (0.3412, 0.5648, 0.0), (0.7645, -0.4863, 0.0), (-0.6386, 0.6346, 0.0), (-0.3794, 0.6744, 0.0), (-0.2258, -0.9561, 0.0), (0.6635, 1.394, 0.0), (1.284, 0.608, 0.0), (-0.7208, 1.079, 0.0), (-1.445, -0.6985, 0.0), (1.436, -0.3052, 0.0), (0.0539, -0.8659, 0.0), (-1.182, -0.1642, 0.0), (1.348, -0.3783, 0.0)], [], [])
me_mol_y1_pos.use_remesh_preserve_volume = False
me_mol_y1_pos.use_remesh_preserve_attributes = False
me_mol_y1_pos.use_mirror_vertex_groups = False
me_mol_y1_pos.update()
me_mol_y1_shape = bpy.data.meshes.new('mol_Y1_shape')
me_mol_y1_shape.from_pydata([(0.0, 0.0, -0.025), (0.01809, -0.01314, -0.01118), (-0.00691, -0.02127, -0.01118), (-0.02236, 0.0, -0.01118), (-0.00691, 0.02127, -0.01118), (0.01809, 0.01314, -0.01118), (0.00691, -0.02127, 0.01118), (-0.01809, -0.01314, 0.01118), (-0.01809, 0.01314, 0.01118), (0.00691, 0.02127, 0.01118), (0.02236, 0.0, 0.01118), (0.0, 0.0, 0.025), (-0.004062, -0.0125, -0.02127), (0.01063, -0.007725, -0.02127), (0.00657, -0.02022, -0.01314), (0.01063, 0.007725, -0.02127), (0.02127, 0.0, -0.01314), (-0.01314, 0.0, -0.02127), (-0.0172, -0.0125, -0.01314), (-0.004062, 0.0125, -0.02127), (-0.0172, 0.0125, -0.01314), (0.00657, 0.02022, -0.01314), (0.02378, 0.007725, 0.0), (0.02378, -0.007725, 0.0), (0.01469, -0.02022, 0.0), (0.0, -0.025, 0.0), (-0.01469, -0.02022, 0.0), (-0.02378, -0.007725, 0.0), (-0.02378, 0.007725, 0.0), (-0.01469, 0.02022, 0.0), (0.0, 0.025, 0.0), (0.01469, 0.02022, 0.0), (0.0172, -0.0125, 0.01314), (-0.00657, -0.02022, 0.01314), (-0.02127, 0.0, 0.01314), (-0.00657, 0.02022, 0.01314), (0.0172, 0.0125, 0.01314), (0.01314, 0.0, 0.02127), (0.004062, -0.0125, 0.02127), (-0.01063, -0.007725, 0.02127), (-0.01063, 0.007725, 0.02127), (0.004062, 0.0125, 0.02127)], [], [(14, 2, 12), (12, 13, 14), (1, 14, 13), (12, 0, 13), (16, 1, 13), (13, 15, 16), (5, 16, 15), (13, 0, 15), (18, 3, 17), (17, 12, 18), (2, 18, 12), (17, 0, 12), (20, 4, 19), (19, 17, 20), (3, 20, 17), (19, 0, 17), (21, 5, 15), (15, 19, 21), (4, 21, 19), (15, 0, 19), (23, 1, 16), (16, 22, 23), (10, 23, 22), (22, 16, 5), (25, 2, 14), (14, 24, 25), (6, 25, 24), (24, 14, 1), (27, 3, 18), (18, 26, 27), (7, 27, 26), (26, 18, 2), (29, 4, 20), (20, 28, 29), (8, 29, 28), (28, 20, 3), (31, 5, 21), (21, 30, 31), (9, 31, 30), (30, 21, 4), (32, 6, 24), (24, 23, 32), (10, 32, 23), (23, 24, 1), (33, 7, 26), (26, 25, 33), (6, 33, 25), (25, 26, 2), (34, 8, 28), (28, 27, 34), (7, 34, 27), (27, 28, 3), (35, 9, 30), (30, 29, 35), (8, 35, 29), (29, 30, 4), (36, 10, 22), (22, 31, 36), (9, 36, 31), (31, 22, 5), (38, 6, 32), (32, 37, 38), (11, 38, 37), (37, 32, 10), (39, 7, 33), (33, 38, 39), (11, 39, 38), (38, 33, 6), (40, 8, 34), (34, 39, 40), (11, 40, 39), (39, 34, 7), (41, 9, 35), (35, 40, 41), (11, 41, 40), (40, 35, 8), (37, 10, 36), (36, 41, 37), (11, 37, 41), (41, 36, 9)])
me_mol_y1_shape.materials.append(mat_mol_y1_mat)
me_mol_y1_shape.use_remesh_preserve_volume = False
me_mol_y1_shape.use_remesh_preserve_attributes = False
me_mol_y1_shape.use_mirror_vertex_groups = False
me_mol_y1_shape.update()

# ---- objects
ob_plane = bpy.data.objects.new('Plane', me_plane)
ob_molecules = bpy.data.objects.new('molecules', None)
ob_mol_x2 = bpy.data.objects.new('mol_X2', me_mol_x2_pos)
ob_mol_x2_shape = bpy.data.objects.new('mol_X2_shape', me_mol_x2_shape)
ob_mol_y2 = bpy.data.objects.new('mol_Y2', me_mol_y2_pos)
ob_mol_y2_shape = bpy.data.objects.new('mol_Y2_shape', me_mol_y2_shape)
ob_mol_x1 = bpy.data.objects.new('mol_X1', me_mol_x1_pos)
ob_mol_x1_shape = bpy.data.objects.new('mol_X1_shape', me_mol_x1_shape)
ob_mol_y1 = bpy.data.objects.new('mol_Y1', me_mol_y1_pos)
ob_mol_y1_shape = bpy.data.objects.new('mol_Y1_shape', me_mol_y1_shape)
ob_lamp = bpy.data.objects.new('Lamp', light_lamp)
ob_camera = bpy.data.objects.new('Camera', cam_camera)

# ---- transforms, parenting, visibility, modifiers, constraints
ob_plane.location = (0.0, 0.0, 0.0)
ob_plane.scale = (1.5, 1.5, 1.786)
ob_plane.display_type = 'SOLID'
ob_plane.show_all_edges = True
ob_plane.show_transparent = True
ob_plane.lineart.crease_threshold = 0.0
ob_molecules.location = (0.0, 0.0, 0.0)
ob_molecules.lock_location = (True, True, True)
ob_molecules.lock_rotation = (True, True, True)
ob_molecules.lock_scale = (True, True, True)
ob_molecules.empty_image_offset = (0.0, 0.0)
ob_molecules.hide_viewport = True
ob_molecules.hide_select = True
ob_molecules.lineart.crease_threshold = 0.0
ob_mol_x2.parent = ob_molecules
ob_mol_x2.location = (0.0, 0.0, 0.0)
ob_mol_x2.hide_select = True
ob_mol_x2.show_instancer_for_render = False
ob_mol_x2.instance_type = 'VERTS'
ob_mol_x2.use_instance_vertices_rotation = True
ob_mol_x2.lineart.crease_threshold = 0.0
ob_mol_x2_shape.parent = ob_mol_x2
ob_mol_x2_shape.location = (0.0, 0.0, 0.0)
ob_mol_x2_shape.track_axis = 'POS_Z'
ob_mol_x2_shape.hide_select = True
ob_mol_x2_shape.lineart.crease_threshold = 0.0
ob_mol_y2.parent = ob_molecules
ob_mol_y2.location = (0.0, 0.0, 0.0)
ob_mol_y2.hide_select = True
ob_mol_y2.show_instancer_for_render = False
ob_mol_y2.instance_type = 'VERTS'
ob_mol_y2.use_instance_vertices_rotation = True
ob_mol_y2.lineart.crease_threshold = 0.0
ob_mol_y2_shape.parent = ob_mol_y2
ob_mol_y2_shape.location = (0.0, 0.0, 0.0)
ob_mol_y2_shape.track_axis = 'POS_Z'
ob_mol_y2_shape.hide_select = True
ob_mol_y2_shape.lineart.crease_threshold = 0.0
ob_mol_x1.parent = ob_molecules
ob_mol_x1.location = (0.0, 0.0, 0.0)
ob_mol_x1.hide_select = True
ob_mol_x1.show_instancer_for_render = False
ob_mol_x1.instance_type = 'VERTS'
ob_mol_x1.use_instance_vertices_rotation = True
ob_mol_x1.lineart.crease_threshold = 0.0
ob_mol_x1_shape.parent = ob_mol_x1
ob_mol_x1_shape.location = (0.0, 0.0, 0.0)
ob_mol_x1_shape.track_axis = 'POS_Z'
ob_mol_x1_shape.lock_location = (True, True, True)
ob_mol_x1_shape.lineart.crease_threshold = 0.0
ob_mol_y1.parent = ob_molecules
ob_mol_y1.location = (0.0, 0.0, 0.0)
ob_mol_y1.hide_select = True
ob_mol_y1.show_instancer_for_render = False
ob_mol_y1.instance_type = 'VERTS'
ob_mol_y1.use_instance_vertices_rotation = True
ob_mol_y1.lineart.crease_threshold = 0.0
ob_mol_y1_shape.parent = ob_mol_y1
ob_mol_y1_shape.location = (0.0, 0.0, 0.0)
ob_mol_y1_shape.track_axis = 'POS_Z'
ob_mol_y1_shape.lock_location = (True, True, True)
ob_mol_y1_shape.lineart.crease_threshold = 0.0
ob_lamp.location = (4.076, 1.005, 5.904)
ob_lamp.rotation_euler = (0.6503, 0.05522, 1.866)
ob_lamp.lock_rotations_4d = False
ob_lamp.empty_display_type = 'ARROWS'
ob_lamp.color = (0.0, 0.0, 0.0, 0.0)
ob_lamp.lineart.crease_threshold = 0.0
ob_camera.location = (7.481, -6.508, 5.344)
ob_camera.rotation_euler = (1.109, 0.0, 0.8149)
ob_camera.lock_rotations_4d = False
ob_camera.empty_display_type = 'ARROWS'
ob_camera.color = (0.0, 0.0, 0.0, 0.0)
ob_camera.display_type = 'WIRE'
ob_camera.lineart.crease_threshold = 0.0

# ---- collection membership
col_collection_1.objects.link(ob_plane)
col_collection_1.objects.link(ob_molecules)
col_collection_1.objects.link(ob_mol_x2)
col_collection_1.objects.link(ob_mol_x2_shape)
col_collection_1.objects.link(ob_mol_y2)
col_collection_1.objects.link(ob_mol_y2_shape)
col_collection_1.objects.link(ob_mol_x1)
col_collection_1.objects.link(ob_mol_x1_shape)
col_collection_1.objects.link(ob_mol_y1)
col_collection_1.objects.link(ob_mol_y1_shape)
col_collection_1.objects.link(ob_lamp)
col_collection_1.objects.link(ob_camera)

# ---- scene / render settings (as saved in the file)
scene.camera = ob_camera
scene.frame_start = 0; scene.frame_end = 20000; scene.frame_set(13821)
scene.render.engine = 'BLENDER_EEVEE_NEXT'
scene.render.image_settings.file_format = 'FFMPEG'
scene.render.image_settings.color_mode = 'RGB'
scene.render.resolution_percentage = 50
scene.render.dither_intensity = 0.0
scene.cycles.use_denoising = False
scene.cycles.samples = 128
scene.cycles.sampling_pattern = 'TABULATED_SOBOL'
scene.cycles.use_adaptive_sampling = False
scene.cycles.use_light_tree = False
scene.cycles.blur_glossy = 0.0
scene.cycles.sample_clamp_indirect = 0.0
scene.view_settings.view_transform = 'Standard'
bpy.context.view_layer.update()
